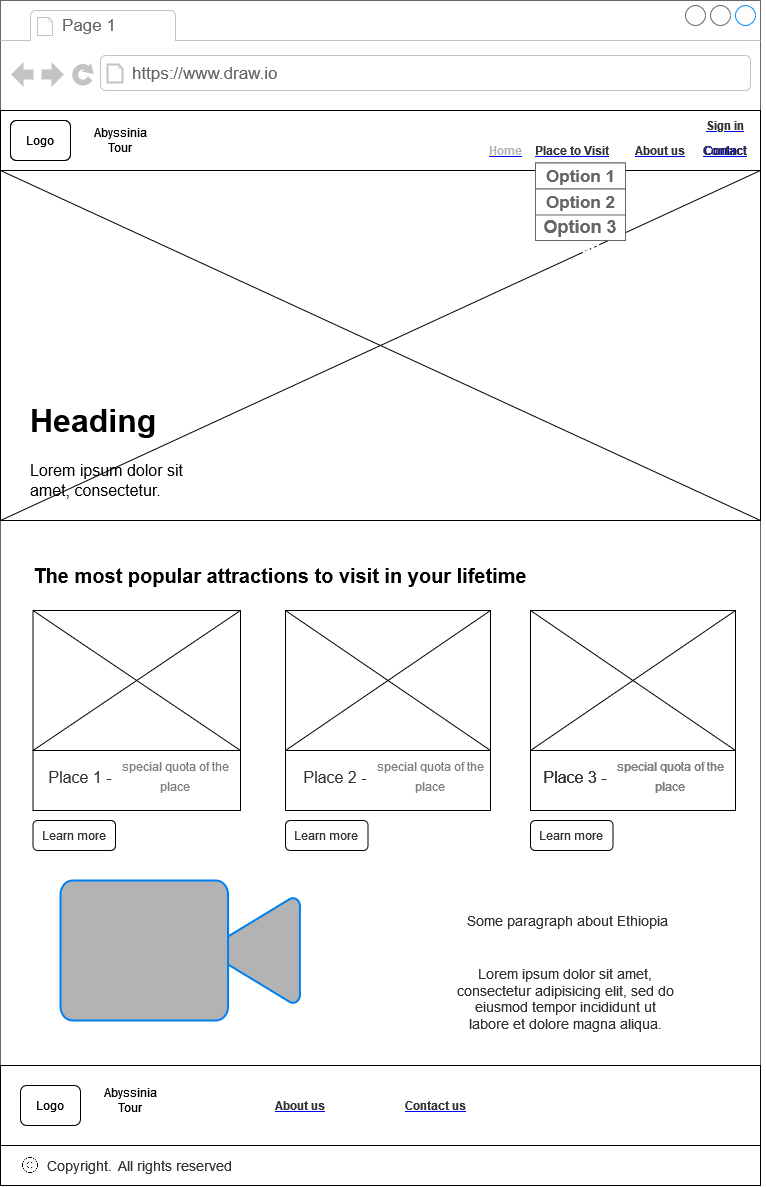

The diagram above was exported from draw.io. Its source (the exported page's mxGraphModel, read from the mxfile embedded in the PNG):
<mxGraphModel dx="3910" dy="2060" grid="1" gridSize="10" guides="1" tooltips="1" connect="1" arrows="1" fold="1" page="1" pageScale="1" pageWidth="3300" pageHeight="4681" math="0" shadow="0">
  <root>
    <mxCell id="0" />
    <mxCell id="1" parent="0" />
    <mxCell id="2" value="" style="strokeWidth=1;shadow=0;dashed=0;align=center;html=1;shape=mxgraph.mockup.containers.browserWindow;rSize=0;strokeColor=#666666;strokeColor2=#008cff;strokeColor3=#c4c4c4;mainText=,;recursiveResize=0;" vertex="1" parent="1">
      <mxGeometry x="1010" y="300" width="760" height="1185" as="geometry" />
    </mxCell>
    <mxCell id="3" value="Page 1" style="strokeWidth=1;shadow=0;dashed=0;align=center;html=1;shape=mxgraph.mockup.containers.anchor;fontSize=17;fontColor=#666666;align=left;" vertex="1" parent="2">
      <mxGeometry x="60" y="12" width="110" height="26" as="geometry" />
    </mxCell>
    <mxCell id="4" value="https://www.draw.io" style="strokeWidth=1;shadow=0;dashed=0;align=center;html=1;shape=mxgraph.mockup.containers.anchor;rSize=0;fontSize=17;fontColor=#666666;align=left;" vertex="1" parent="2">
      <mxGeometry x="130" y="60" width="250" height="26" as="geometry" />
    </mxCell>
    <mxCell id="5" value="" style="rounded=0;whiteSpace=wrap;html=1;" vertex="1" parent="2">
      <mxGeometry y="110" width="760" height="60" as="geometry" />
    </mxCell>
    <mxCell id="6" value="Logo" style="rounded=1;whiteSpace=wrap;html=1;" vertex="1" parent="2">
      <mxGeometry x="10" y="120" width="60" height="40" as="geometry" />
    </mxCell>
    <mxCell id="7" value="&lt;span&gt;Abyssinia Tour &lt;/span&gt;" style="text;html=1;strokeColor=none;fillColor=none;align=center;verticalAlign=middle;whiteSpace=wrap;rounded=0;" vertex="1" parent="2">
      <mxGeometry x="80" y="125" width="80" height="30" as="geometry" />
    </mxCell>
    <UserObject label="&lt;font color=&quot;#B3B3B3&quot;&gt;&lt;b&gt;Home&lt;/b&gt;&lt;/font&gt;" link="https://www.draw.io" id="8">
      <mxCell style="text;html=1;strokeColor=none;fillColor=none;whiteSpace=wrap;align=center;verticalAlign=middle;fontColor=#0000EE;fontStyle=4;" vertex="1" parent="2">
        <mxGeometry x="495" y="145" width="20" height="10" as="geometry" />
      </mxCell>
    </UserObject>
    <UserObject label="&lt;font color=&quot;#333333&quot;&gt;&lt;b&gt;About us&lt;/b&gt;&lt;/font&gt;" link="https://www.draw.io" id="9">
      <mxCell style="text;html=1;strokeColor=none;fillColor=none;whiteSpace=wrap;align=center;verticalAlign=middle;fontColor=#0000EE;fontStyle=4;" vertex="1" parent="2">
        <mxGeometry x="630" y="145" width="60" height="10" as="geometry" />
      </mxCell>
    </UserObject>
    <UserObject label="Contact" link="https://www.draw.io" id="10">
      <mxCell style="text;html=1;strokeColor=none;fillColor=none;whiteSpace=wrap;align=center;verticalAlign=middle;fontColor=#0000EE;fontStyle=4;" vertex="1" parent="2">
        <mxGeometry x="700" y="145" width="50" height="10" as="geometry" />
      </mxCell>
    </UserObject>
    <mxCell id="11" value="" style="rounded=0;whiteSpace=wrap;html=1;fontSize=16;fillColor=#FFFFFF;" vertex="1" parent="2">
      <mxGeometry y="170" width="760" height="350" as="geometry" />
    </mxCell>
    <mxCell id="12" value="" style="endArrow=none;html=1;rounded=0;fontSize=16;exitX=1;exitY=1;exitDx=0;exitDy=0;entryX=0;entryY=0;entryDx=0;entryDy=0;" edge="1" parent="2" source="11" target="11">
      <mxGeometry width="50" height="50" relative="1" as="geometry">
        <mxPoint x="370" y="320" as="sourcePoint" />
        <mxPoint x="420" y="270" as="targetPoint" />
      </mxGeometry>
    </mxCell>
    <mxCell id="13" value="" style="endArrow=none;html=1;rounded=0;fontSize=16;exitX=0;exitY=1;exitDx=0;exitDy=0;entryX=1;entryY=0;entryDx=0;entryDy=0;" edge="1" parent="2" source="11" target="11">
      <mxGeometry width="50" height="50" relative="1" as="geometry">
        <mxPoint x="370" y="320" as="sourcePoint" />
        <mxPoint x="420" y="270" as="targetPoint" />
      </mxGeometry>
    </mxCell>
    <mxCell id="14" value="&lt;h1&gt;Heading&lt;/h1&gt;&lt;p&gt;Lorem ipsum dolor sit amet, consectetur.&lt;br&gt;&lt;/p&gt;" style="text;html=1;strokeColor=none;fillColor=none;spacing=5;spacingTop=-20;whiteSpace=wrap;overflow=hidden;rounded=0;fontSize=16;" vertex="1" parent="2">
      <mxGeometry x="25" y="390" width="190" height="110" as="geometry" />
    </mxCell>
    <mxCell id="15" value="&lt;h2 style=&quot;font-size: 20px;&quot; class=&quot;elementor-heading-title elementor-size-default&quot;&gt;&lt;font style=&quot;font-size: 20px;&quot;&gt;The most popular attractions to visit in your lifetime&lt;/font&gt;&lt;/h2&gt;" style="text;html=1;strokeColor=none;fillColor=none;align=center;verticalAlign=middle;whiteSpace=wrap;rounded=0;fontSize=16;" vertex="1" parent="2">
      <mxGeometry x="20" y="560" width="520" height="30" as="geometry" />
    </mxCell>
    <mxCell id="16" value="" style="rounded=0;whiteSpace=wrap;html=1;fontSize=20;fillColor=#FFFFFF;" vertex="1" parent="2">
      <mxGeometry x="32.5" y="610" width="207.5" height="140" as="geometry" />
    </mxCell>
    <mxCell id="17" value="" style="rounded=0;whiteSpace=wrap;html=1;fontSize=20;fillColor=#FFFFFF;" vertex="1" parent="2">
      <mxGeometry x="285" y="610" width="205" height="140" as="geometry" />
    </mxCell>
    <mxCell id="18" value="" style="rounded=0;whiteSpace=wrap;html=1;fontSize=20;fillColor=#FFFFFF;" vertex="1" parent="2">
      <mxGeometry x="530" y="610" width="205" height="140" as="geometry" />
    </mxCell>
    <mxCell id="19" value="" style="rounded=0;whiteSpace=wrap;html=1;fontSize=20;fillColor=#FFFFFF;" vertex="1" parent="2">
      <mxGeometry y="1065" width="760" height="120" as="geometry" />
    </mxCell>
    <UserObject label="&lt;font color=&quot;#333333&quot;&gt;&lt;b&gt;Contact&lt;/b&gt;&lt;/font&gt;" link="https://www.draw.io" id="20">
      <mxCell style="text;html=1;strokeColor=none;fillColor=none;whiteSpace=wrap;align=center;verticalAlign=middle;fontColor=#0000EE;fontStyle=4;" vertex="1" parent="2">
        <mxGeometry x="700" y="145" width="50" height="10" as="geometry" />
      </mxCell>
    </UserObject>
    <mxCell id="21" value="Logo" style="rounded=1;whiteSpace=wrap;html=1;" vertex="1" parent="2">
      <mxGeometry x="10" y="120" width="60" height="40" as="geometry" />
    </mxCell>
    <mxCell id="22" value="" style="endArrow=none;html=1;rounded=0;fontSize=20;exitX=0;exitY=0;exitDx=0;exitDy=0;entryX=1;entryY=0;entryDx=0;entryDy=0;" edge="1" parent="2" target="17">
      <mxGeometry width="50" height="50" relative="1" as="geometry">
        <mxPoint x="285" y="750" as="sourcePoint" />
        <mxPoint x="410" y="690" as="targetPoint" />
      </mxGeometry>
    </mxCell>
    <mxCell id="23" value="" style="endArrow=none;html=1;rounded=0;fontSize=20;exitX=0;exitY=0;exitDx=0;exitDy=0;entryX=1;entryY=1;entryDx=0;entryDy=0;" edge="1" parent="2" source="17" target="17">
      <mxGeometry width="50" height="50" relative="1" as="geometry">
        <mxPoint x="360" y="740" as="sourcePoint" />
        <mxPoint x="410" y="690" as="targetPoint" />
      </mxGeometry>
    </mxCell>
    <mxCell id="24" value="" style="endArrow=none;html=1;rounded=0;fontSize=20;entryX=1;entryY=0;entryDx=0;entryDy=0;exitX=0;exitY=0;exitDx=0;exitDy=0;" edge="1" parent="2" target="18">
      <mxGeometry width="50" height="50" relative="1" as="geometry">
        <mxPoint x="530" y="750" as="sourcePoint" />
        <mxPoint x="410" y="690" as="targetPoint" />
      </mxGeometry>
    </mxCell>
    <mxCell id="25" value="" style="endArrow=none;html=1;rounded=0;fontSize=20;exitX=1;exitY=1;exitDx=0;exitDy=0;entryX=0;entryY=0;entryDx=0;entryDy=0;" edge="1" parent="2" source="18" target="18">
      <mxGeometry width="50" height="50" relative="1" as="geometry">
        <mxPoint x="360" y="740" as="sourcePoint" />
        <mxPoint x="410" y="690" as="targetPoint" />
      </mxGeometry>
    </mxCell>
    <mxCell id="26" value="" style="endArrow=none;html=1;rounded=0;fontSize=20;exitX=0;exitY=0;exitDx=0;exitDy=0;entryX=1;entryY=1;entryDx=0;entryDy=0;" edge="1" parent="2" source="16" target="16">
      <mxGeometry width="50" height="50" relative="1" as="geometry">
        <mxPoint x="360" y="740" as="sourcePoint" />
        <mxPoint x="410" y="690" as="targetPoint" />
      </mxGeometry>
    </mxCell>
    <mxCell id="27" value="" style="endArrow=none;html=1;rounded=0;fontSize=20;exitX=0;exitY=1;exitDx=0;exitDy=0;" edge="1" parent="2" source="16">
      <mxGeometry width="50" height="50" relative="1" as="geometry">
        <mxPoint x="360" y="740" as="sourcePoint" />
        <mxPoint x="240" y="610" as="targetPoint" />
      </mxGeometry>
    </mxCell>
    <UserObject label="&lt;b&gt;&lt;font color=&quot;#333333&quot;&gt;About us&lt;/font&gt;&lt;/b&gt;" link="https://www.draw.io" id="28">
      <mxCell style="text;html=1;strokeColor=none;fillColor=none;whiteSpace=wrap;align=center;verticalAlign=middle;fontColor=#0000EE;fontStyle=4;fontSize=12;" vertex="1" parent="2">
        <mxGeometry x="270" y="1100" width="60" height="10" as="geometry" />
      </mxCell>
    </UserObject>
    <UserObject label="&lt;font color=&quot;#333333&quot;&gt;&lt;b&gt;Contact us&lt;/b&gt;&lt;/font&gt;" link="https://www.draw.io" id="29">
      <mxCell style="text;html=1;strokeColor=none;fillColor=none;whiteSpace=wrap;align=center;verticalAlign=middle;fontColor=#0000EE;fontStyle=4;fontSize=12;" vertex="1" parent="2">
        <mxGeometry x="400" y="1100" width="70" height="10" as="geometry" />
      </mxCell>
    </UserObject>
    <mxCell id="30" value="Logo" style="rounded=1;whiteSpace=wrap;html=1;" vertex="1" parent="2">
      <mxGeometry x="20" y="1085" width="60" height="40" as="geometry" />
    </mxCell>
    <UserObject label="&lt;b&gt;&lt;font color=&quot;#333333&quot;&gt;Place to Visit&lt;br&gt;&lt;/font&gt;&lt;/b&gt;" link="https://www.draw.io" id="31">
      <mxCell style="text;html=1;strokeColor=none;fillColor=none;whiteSpace=wrap;align=center;verticalAlign=middle;fontColor=#0000EE;fontStyle=4;fontSize=12;" vertex="1" parent="2">
        <mxGeometry x="530" y="140" width="85" height="20" as="geometry" />
      </mxCell>
    </UserObject>
    <mxCell id="32" value="" style="strokeWidth=1;shadow=0;dashed=0;align=center;html=1;shape=mxgraph.mockup.containers.rrect;rSize=0;strokeColor=#666666;fontSize=18;fillColor=#FFFFFF;" vertex="1" parent="2">
      <mxGeometry x="535" y="162.5" width="90" height="77.5" as="geometry" />
    </mxCell>
    <mxCell id="33" value="Option 1" style="strokeColor=inherit;fillColor=inherit;gradientColor=inherit;strokeWidth=1;shadow=0;dashed=0;align=center;html=1;shape=mxgraph.mockup.containers.rrect;rSize=0;fontSize=17;fontColor=#666666;fontStyle=1;resizeWidth=1;" vertex="1" parent="32">
      <mxGeometry width="90" height="26" relative="1" as="geometry" />
    </mxCell>
    <mxCell id="34" value="Option 2" style="strokeColor=inherit;fillColor=inherit;gradientColor=inherit;strokeWidth=1;shadow=0;dashed=0;align=center;html=1;shape=mxgraph.mockup.containers.rrect;rSize=0;fontSize=17;fontColor=#666666;fontStyle=1;resizeWidth=1;" vertex="1" parent="32">
      <mxGeometry width="90" height="26" relative="1" as="geometry">
        <mxPoint y="26" as="offset" />
      </mxGeometry>
    </mxCell>
    <mxCell id="35" value="3Option 33" style="strokeWidth=1;shadow=0;dashed=0;align=center;html=1;shape=mxgraph.mockup.containers.rrect;rSize=0;fontSize=17;fontColor=#ffffff;fontStyle=1;fillColor=#FFFFFF;strokeColor=#008cff;resizeWidth=1;" vertex="1" parent="32">
      <mxGeometry width="90" relative="1" as="geometry">
        <mxPoint y="82" as="offset" />
      </mxGeometry>
    </mxCell>
    <mxCell id="36" value="&lt;b&gt;Option 3&lt;/b&gt;" style="text;html=1;strokeColor=none;fillColor=none;align=center;verticalAlign=middle;whiteSpace=wrap;rounded=0;fontSize=18;fontColor=#666666;" vertex="1" parent="32">
      <mxGeometry y="50" width="90" height="27.5" as="geometry" />
    </mxCell>
    <mxCell id="37" value="" style="rounded=0;whiteSpace=wrap;html=1;fontSize=20;fontColor=#B3B3B3;fillColor=#FFFFFF;" vertex="1" parent="2">
      <mxGeometry x="32.5" y="750" width="207.5" height="60" as="geometry" />
    </mxCell>
    <mxCell id="38" value="" style="rounded=0;whiteSpace=wrap;html=1;fontSize=20;fontColor=#B3B3B3;fillColor=#FFFFFF;" vertex="1" parent="2">
      <mxGeometry x="285" y="750" width="205" height="60" as="geometry" />
    </mxCell>
    <mxCell id="39" value="" style="rounded=0;whiteSpace=wrap;html=1;fontSize=20;fontColor=#B3B3B3;fillColor=#FFFFFF;" vertex="1" parent="2">
      <mxGeometry x="530" y="750" width="205" height="60" as="geometry" />
    </mxCell>
    <mxCell id="40" value="&lt;font style=&quot;font-size: 16px;&quot; color=&quot;#333333&quot;&gt;Place 1 -&lt;/font&gt;" style="text;html=1;strokeColor=none;fillColor=none;align=center;verticalAlign=middle;whiteSpace=wrap;rounded=0;fontSize=20;fontColor=#B3B3B3;" vertex="1" parent="2">
      <mxGeometry x="40" y="760" width="80" height="30" as="geometry" />
    </mxCell>
    <mxCell id="41" value="&lt;font style=&quot;font-size: 12px;&quot; color=&quot;#808080&quot;&gt;&lt;span&gt;&lt;span data-dobid=&quot;hdw&quot;&gt;special &lt;/span&gt;&lt;/span&gt;quota of the place&lt;/font&gt;" style="text;html=1;strokeColor=none;fillColor=none;align=center;verticalAlign=middle;whiteSpace=wrap;rounded=0;fontSize=16;fontColor=#B3B3B3;" vertex="1" parent="2">
      <mxGeometry x="110" y="760" width="130" height="30" as="geometry" />
    </mxCell>
    <mxCell id="42" value="&lt;font style=&quot;font-size: 16px;&quot; color=&quot;#333333&quot;&gt;Place 2 -&lt;/font&gt;" style="text;html=1;strokeColor=none;fillColor=none;align=center;verticalAlign=middle;whiteSpace=wrap;rounded=0;fontSize=20;fontColor=#B3B3B3;" vertex="1" parent="2">
      <mxGeometry x="295" y="760" width="80" height="30" as="geometry" />
    </mxCell>
    <mxCell id="43" value="&lt;font style=&quot;font-size: 12px;&quot; color=&quot;#808080&quot;&gt;&lt;span&gt;&lt;span data-dobid=&quot;hdw&quot;&gt;special &lt;/span&gt;&lt;/span&gt;quota of the place&lt;/font&gt;" style="text;html=1;strokeColor=none;fillColor=none;align=center;verticalAlign=middle;whiteSpace=wrap;rounded=0;fontSize=16;fontColor=#B3B3B3;" vertex="1" parent="2">
      <mxGeometry x="365" y="760" width="130" height="30" as="geometry" />
    </mxCell>
    <mxCell id="44" value="&lt;font style=&quot;font-size: 16px;&quot; color=&quot;#333333&quot;&gt;Place 3 -&lt;/font&gt;" style="text;html=1;strokeColor=none;fillColor=none;align=center;verticalAlign=middle;whiteSpace=wrap;rounded=0;fontSize=20;fontColor=#B3B3B3;" vertex="1" parent="2">
      <mxGeometry x="535" y="760" width="80" height="30" as="geometry" />
    </mxCell>
    <mxCell id="45" value="&lt;font style=&quot;font-size: 12px;&quot; color=&quot;#808080&quot;&gt;&lt;span&gt;&lt;span data-dobid=&quot;hdw&quot;&gt;special &lt;/span&gt;&lt;/span&gt;quota of the place&lt;/font&gt;" style="text;html=1;strokeColor=none;fillColor=none;align=center;verticalAlign=middle;whiteSpace=wrap;rounded=0;fontSize=16;fontColor=#B3B3B3;" vertex="1" parent="2">
      <mxGeometry x="605" y="760" width="130" height="30" as="geometry" />
    </mxCell>
    <mxCell id="46" value="" style="rounded=0;whiteSpace=wrap;html=1;fontSize=20;fillColor=#FFFFFF;" vertex="1" parent="2">
      <mxGeometry x="530" y="610" width="205" height="140" as="geometry" />
    </mxCell>
    <mxCell id="47" value="&lt;font style=&quot;font-size: 12px;&quot; color=&quot;#808080&quot;&gt;&lt;span&gt;&lt;span data-dobid=&quot;hdw&quot;&gt;special &lt;/span&gt;&lt;/span&gt;quota of the place&lt;/font&gt;" style="text;html=1;strokeColor=none;fillColor=none;align=center;verticalAlign=middle;whiteSpace=wrap;rounded=0;fontSize=16;fontColor=#B3B3B3;" vertex="1" parent="2">
      <mxGeometry x="605" y="760" width="130" height="30" as="geometry" />
    </mxCell>
    <mxCell id="48" value="&lt;font style=&quot;font-size: 16px;&quot; color=&quot;#333333&quot;&gt;Place 3 -&lt;/font&gt;" style="text;html=1;strokeColor=none;fillColor=none;align=center;verticalAlign=middle;whiteSpace=wrap;rounded=0;fontSize=20;fontColor=#B3B3B3;" vertex="1" parent="2">
      <mxGeometry x="535" y="760" width="80" height="30" as="geometry" />
    </mxCell>
    <mxCell id="49" value="" style="endArrow=none;html=1;rounded=0;fontSize=12;fontColor=#333333;entryX=1;entryY=0;entryDx=0;entryDy=0;exitX=0;exitY=1;exitDx=0;exitDy=0;" edge="1" parent="2" source="46" target="46">
      <mxGeometry width="50" height="50" relative="1" as="geometry">
        <mxPoint x="340" y="780" as="sourcePoint" />
        <mxPoint x="390" y="730" as="targetPoint" />
      </mxGeometry>
    </mxCell>
    <mxCell id="50" value="" style="endArrow=none;html=1;rounded=0;fontSize=12;fontColor=#333333;entryX=0;entryY=0;entryDx=0;entryDy=0;exitX=1;exitY=1;exitDx=0;exitDy=0;" edge="1" parent="2" source="46" target="46">
      <mxGeometry width="50" height="50" relative="1" as="geometry">
        <mxPoint x="340" y="780" as="sourcePoint" />
        <mxPoint x="390" y="730" as="targetPoint" />
      </mxGeometry>
    </mxCell>
    <mxCell id="51" value="Learn more" style="rounded=1;whiteSpace=wrap;html=1;fontSize=12;fontColor=#333333;fillColor=#FFFFFF;" vertex="1" parent="2">
      <mxGeometry x="32.5" y="820" width="82.5" height="30" as="geometry" />
    </mxCell>
    <mxCell id="52" value="Learn more" style="rounded=1;whiteSpace=wrap;html=1;fontSize=12;fontColor=#333333;fillColor=#FFFFFF;" vertex="1" parent="2">
      <mxGeometry x="285" y="820" width="82.5" height="30" as="geometry" />
    </mxCell>
    <mxCell id="53" value="Learn more" style="rounded=1;whiteSpace=wrap;html=1;fontSize=12;fontColor=#333333;fillColor=#FFFFFF;" vertex="1" parent="2">
      <mxGeometry x="530" y="820" width="82.5" height="30" as="geometry" />
    </mxCell>
    <mxCell id="54" value="" style="rounded=0;whiteSpace=wrap;html=1;fontSize=12;fontColor=#333333;fillColor=#FFFFFF;" vertex="1" parent="2">
      <mxGeometry y="1145" width="760" height="40" as="geometry" />
    </mxCell>
    <mxCell id="55" value="&lt;font style=&quot;font-size: 14px;&quot; color=&quot;#333333&quot;&gt;Copyright.&lt;/font&gt;" style="text;html=1;strokeColor=none;fillColor=none;align=center;verticalAlign=middle;whiteSpace=wrap;rounded=0;fontSize=12;fontColor=#333333;" vertex="1" parent="2">
      <mxGeometry x="47.5" y="1150" width="62.5" height="30" as="geometry" />
    </mxCell>
    <mxCell id="56" value="" style="shape=image;html=1;verticalAlign=top;verticalLabelPosition=bottom;labelBackgroundColor=#ffffff;imageAspect=0;aspect=fixed;image=https://cdn0.iconfinder.com/data/icons/phosphor-thin-vol-2/256/copyright-thin-128.png;fontSize=12;fontColor=#333333;fillColor=#FFFFFF;" vertex="1" parent="2">
      <mxGeometry x="20" y="1155" width="20" height="20" as="geometry" />
    </mxCell>
    <mxCell id="57" value="&lt;font style=&quot;font-size: 14px;&quot; color=&quot;#333333&quot;&gt;All rights reserved&lt;/font&gt;" style="text;html=1;strokeColor=none;fillColor=none;align=center;verticalAlign=middle;whiteSpace=wrap;rounded=0;fontSize=12;fontColor=#808080;" vertex="1" parent="2">
      <mxGeometry x="100" y="1150" width="150" height="30" as="geometry" />
    </mxCell>
    <mxCell id="58" value="" style="html=1;verticalLabelPosition=bottom;align=center;labelBackgroundColor=#ffffff;verticalAlign=top;strokeWidth=2;strokeColor=#0080F0;shadow=0;dashed=0;shape=mxgraph.ios7.icons.video_conversation;fontSize=14;fontColor=#333333;fillColor=#B3B3B3;" vertex="1" parent="2">
      <mxGeometry x="60" y="880" width="240" height="140" as="geometry" />
    </mxCell>
    <mxCell id="59" value="&lt;div&gt;Some paragraph about Ethiopia&lt;/div&gt;" style="text;html=1;strokeColor=none;fillColor=none;align=center;verticalAlign=middle;whiteSpace=wrap;rounded=0;fontSize=14;fontColor=#333333;" vertex="1" parent="2">
      <mxGeometry x="455" y="890" width="225" height="60" as="geometry" />
    </mxCell>
    <mxCell id="60" value="&lt;h1&gt;&lt;br&gt;&lt;/h1&gt;&lt;p&gt;Lorem ipsum dolor sit amet, consectetur adipisicing elit, sed do eiusmod tempor incididunt ut labore et dolore magna aliqua.&lt;/p&gt;" style="text;html=1;strokeColor=none;fillColor=none;align=center;verticalAlign=middle;whiteSpace=wrap;rounded=0;fontSize=14;fontColor=#333333;" vertex="1" parent="2">
      <mxGeometry x="455" y="900" width="220" height="140" as="geometry" />
    </mxCell>
    <mxCell id="61" value="&lt;span&gt;Abyssinia Tour &lt;/span&gt;" style="text;html=1;strokeColor=none;fillColor=none;align=center;verticalAlign=middle;whiteSpace=wrap;rounded=0;" vertex="1" parent="2">
      <mxGeometry x="90" y="1085" width="80" height="30" as="geometry" />
    </mxCell>
    <UserObject label="&lt;font color=&quot;#333333&quot;&gt;&lt;b&gt;Sign in&lt;/b&gt;&lt;/font&gt;" link="https://www.draw.io" id="62">
      <mxCell style="text;html=1;strokeColor=none;fillColor=none;whiteSpace=wrap;align=center;verticalAlign=middle;fontColor=#0000EE;fontStyle=4;fontSize=12;" vertex="1" parent="2">
        <mxGeometry x="700" y="120" width="50" height="10" as="geometry" />
      </mxCell>
    </UserObject>
  </root>
</mxGraphModel>